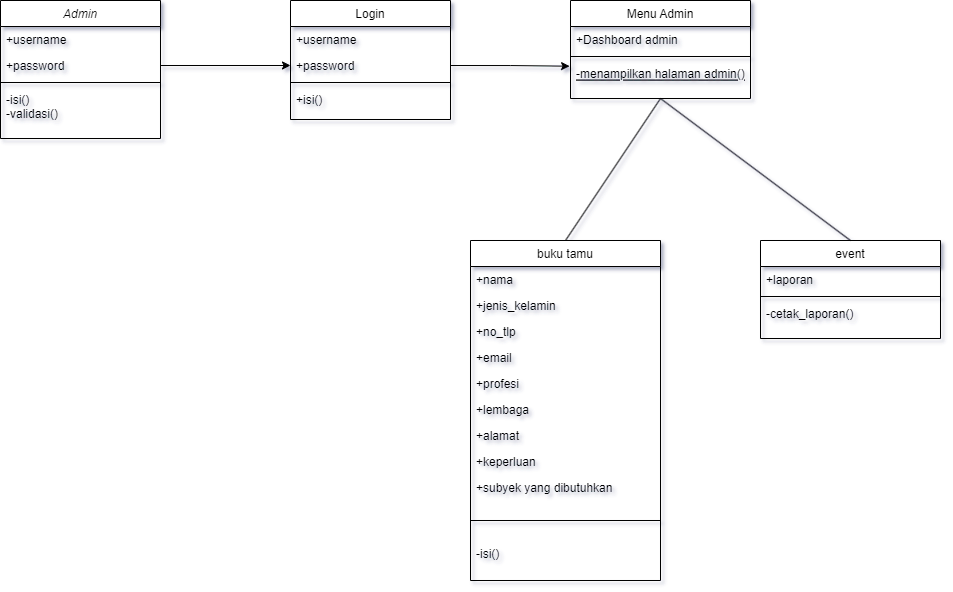

The diagram above was exported from draw.io. Its source (the exported page's mxGraphModel, read from the mxfile embedded in the PNG):
<mxGraphModel dx="914" dy="518" grid="1" gridSize="10" guides="1" tooltips="1" connect="1" arrows="1" fold="1" page="1" pageScale="1" pageWidth="1169" pageHeight="827" math="0" shadow="0">
  <root>
    <mxCell id="WIyWlLk6GJQsqaUBKTNV-0" />
    <mxCell id="WIyWlLk6GJQsqaUBKTNV-1" parent="WIyWlLk6GJQsqaUBKTNV-0" />
    <mxCell id="zkfFHV4jXpPFQw0GAbJ--0" value="Admin" style="swimlane;fontStyle=2;align=center;verticalAlign=top;childLayout=stackLayout;horizontal=1;startSize=26;horizontalStack=0;resizeParent=1;resizeLast=0;collapsible=1;marginBottom=0;rounded=0;shadow=0;strokeWidth=1;" parent="WIyWlLk6GJQsqaUBKTNV-1" vertex="1">
      <mxGeometry x="40" y="150" width="160" height="138" as="geometry">
        <mxRectangle x="230" y="140" width="160" height="26" as="alternateBounds" />
      </mxGeometry>
    </mxCell>
    <mxCell id="zkfFHV4jXpPFQw0GAbJ--1" value="+username" style="text;align=left;verticalAlign=top;spacingLeft=4;spacingRight=4;overflow=hidden;rotatable=0;points=[[0,0.5],[1,0.5]];portConstraint=eastwest;" parent="zkfFHV4jXpPFQw0GAbJ--0" vertex="1">
      <mxGeometry y="26" width="160" height="26" as="geometry" />
    </mxCell>
    <mxCell id="zkfFHV4jXpPFQw0GAbJ--2" value="+password" style="text;align=left;verticalAlign=top;spacingLeft=4;spacingRight=4;overflow=hidden;rotatable=0;points=[[0,0.5],[1,0.5]];portConstraint=eastwest;rounded=0;shadow=0;html=0;" parent="zkfFHV4jXpPFQw0GAbJ--0" vertex="1">
      <mxGeometry y="52" width="160" height="26" as="geometry" />
    </mxCell>
    <mxCell id="zkfFHV4jXpPFQw0GAbJ--4" value="" style="line;html=1;strokeWidth=1;align=left;verticalAlign=middle;spacingTop=-1;spacingLeft=3;spacingRight=3;rotatable=0;labelPosition=right;points=[];portConstraint=eastwest;" parent="zkfFHV4jXpPFQw0GAbJ--0" vertex="1">
      <mxGeometry y="78" width="160" height="8" as="geometry" />
    </mxCell>
    <mxCell id="zkfFHV4jXpPFQw0GAbJ--5" value="-isi()&#10;-validasi()" style="text;align=left;verticalAlign=top;spacingLeft=4;spacingRight=4;overflow=hidden;rotatable=0;points=[[0,0.5],[1,0.5]];portConstraint=eastwest;" parent="zkfFHV4jXpPFQw0GAbJ--0" vertex="1">
      <mxGeometry y="86" width="160" height="44" as="geometry" />
    </mxCell>
    <mxCell id="zkfFHV4jXpPFQw0GAbJ--6" value="Menu Admin" style="swimlane;fontStyle=0;align=center;verticalAlign=top;childLayout=stackLayout;horizontal=1;startSize=26;horizontalStack=0;resizeParent=1;resizeLast=0;collapsible=1;marginBottom=0;rounded=0;shadow=0;strokeWidth=1;" parent="WIyWlLk6GJQsqaUBKTNV-1" vertex="1">
      <mxGeometry x="610" y="150" width="180" height="98" as="geometry">
        <mxRectangle x="130" y="380" width="160" height="26" as="alternateBounds" />
      </mxGeometry>
    </mxCell>
    <mxCell id="zkfFHV4jXpPFQw0GAbJ--7" value="+Dashboard admin" style="text;align=left;verticalAlign=top;spacingLeft=4;spacingRight=4;overflow=hidden;rotatable=0;points=[[0,0.5],[1,0.5]];portConstraint=eastwest;" parent="zkfFHV4jXpPFQw0GAbJ--6" vertex="1">
      <mxGeometry y="26" width="180" height="26" as="geometry" />
    </mxCell>
    <mxCell id="zkfFHV4jXpPFQw0GAbJ--9" value="" style="line;html=1;strokeWidth=1;align=left;verticalAlign=middle;spacingTop=-1;spacingLeft=3;spacingRight=3;rotatable=0;labelPosition=right;points=[];portConstraint=eastwest;" parent="zkfFHV4jXpPFQw0GAbJ--6" vertex="1">
      <mxGeometry y="52" width="180" height="8" as="geometry" />
    </mxCell>
    <mxCell id="zkfFHV4jXpPFQw0GAbJ--10" value="-menampilkan halaman admin()" style="text;align=left;verticalAlign=top;spacingLeft=4;spacingRight=4;overflow=hidden;rotatable=0;points=[[0,0.5],[1,0.5]];portConstraint=eastwest;fontStyle=4" parent="zkfFHV4jXpPFQw0GAbJ--6" vertex="1">
      <mxGeometry y="60" width="180" height="26" as="geometry" />
    </mxCell>
    <mxCell id="zkfFHV4jXpPFQw0GAbJ--13" value="buku tamu" style="swimlane;fontStyle=0;align=center;verticalAlign=top;childLayout=stackLayout;horizontal=1;startSize=26;horizontalStack=0;resizeParent=1;resizeLast=0;collapsible=1;marginBottom=0;rounded=0;shadow=0;strokeWidth=1;" parent="WIyWlLk6GJQsqaUBKTNV-1" vertex="1">
      <mxGeometry x="510" y="390" width="190" height="340" as="geometry">
        <mxRectangle x="340" y="380" width="170" height="26" as="alternateBounds" />
      </mxGeometry>
    </mxCell>
    <mxCell id="zkfFHV4jXpPFQw0GAbJ--14" value="+nama" style="text;align=left;verticalAlign=top;spacingLeft=4;spacingRight=4;overflow=hidden;rotatable=0;points=[[0,0.5],[1,0.5]];portConstraint=eastwest;" parent="zkfFHV4jXpPFQw0GAbJ--13" vertex="1">
      <mxGeometry y="26" width="190" height="26" as="geometry" />
    </mxCell>
    <mxCell id="3DrVOTnRxROhgqqL_bRm-2" value="+jenis_kelamin" style="text;align=left;verticalAlign=top;spacingLeft=4;spacingRight=4;overflow=hidden;rotatable=0;points=[[0,0.5],[1,0.5]];portConstraint=eastwest;" vertex="1" parent="zkfFHV4jXpPFQw0GAbJ--13">
      <mxGeometry y="52" width="190" height="26" as="geometry" />
    </mxCell>
    <mxCell id="3DrVOTnRxROhgqqL_bRm-3" value="+no_tlp" style="text;align=left;verticalAlign=top;spacingLeft=4;spacingRight=4;overflow=hidden;rotatable=0;points=[[0,0.5],[1,0.5]];portConstraint=eastwest;" vertex="1" parent="zkfFHV4jXpPFQw0GAbJ--13">
      <mxGeometry y="78" width="190" height="26" as="geometry" />
    </mxCell>
    <mxCell id="3DrVOTnRxROhgqqL_bRm-4" value="+email" style="text;align=left;verticalAlign=top;spacingLeft=4;spacingRight=4;overflow=hidden;rotatable=0;points=[[0,0.5],[1,0.5]];portConstraint=eastwest;" vertex="1" parent="zkfFHV4jXpPFQw0GAbJ--13">
      <mxGeometry y="104" width="190" height="26" as="geometry" />
    </mxCell>
    <mxCell id="3DrVOTnRxROhgqqL_bRm-5" value="+profesi" style="text;align=left;verticalAlign=top;spacingLeft=4;spacingRight=4;overflow=hidden;rotatable=0;points=[[0,0.5],[1,0.5]];portConstraint=eastwest;" vertex="1" parent="zkfFHV4jXpPFQw0GAbJ--13">
      <mxGeometry y="130" width="190" height="26" as="geometry" />
    </mxCell>
    <mxCell id="3DrVOTnRxROhgqqL_bRm-6" value="+lembaga" style="text;align=left;verticalAlign=top;spacingLeft=4;spacingRight=4;overflow=hidden;rotatable=0;points=[[0,0.5],[1,0.5]];portConstraint=eastwest;" vertex="1" parent="zkfFHV4jXpPFQw0GAbJ--13">
      <mxGeometry y="156" width="190" height="26" as="geometry" />
    </mxCell>
    <mxCell id="3DrVOTnRxROhgqqL_bRm-7" value="+alamat" style="text;align=left;verticalAlign=top;spacingLeft=4;spacingRight=4;overflow=hidden;rotatable=0;points=[[0,0.5],[1,0.5]];portConstraint=eastwest;" vertex="1" parent="zkfFHV4jXpPFQw0GAbJ--13">
      <mxGeometry y="182" width="190" height="26" as="geometry" />
    </mxCell>
    <mxCell id="3DrVOTnRxROhgqqL_bRm-8" value="+keperluan" style="text;align=left;verticalAlign=top;spacingLeft=4;spacingRight=4;overflow=hidden;rotatable=0;points=[[0,0.5],[1,0.5]];portConstraint=eastwest;" vertex="1" parent="zkfFHV4jXpPFQw0GAbJ--13">
      <mxGeometry y="208" width="190" height="26" as="geometry" />
    </mxCell>
    <mxCell id="3DrVOTnRxROhgqqL_bRm-9" value="+subyek yang dibutuhkan" style="text;align=left;verticalAlign=top;spacingLeft=4;spacingRight=4;overflow=hidden;rotatable=0;points=[[0,0.5],[1,0.5]];portConstraint=eastwest;" vertex="1" parent="zkfFHV4jXpPFQw0GAbJ--13">
      <mxGeometry y="234" width="190" height="26" as="geometry" />
    </mxCell>
    <mxCell id="zkfFHV4jXpPFQw0GAbJ--15" value="" style="line;html=1;strokeWidth=1;align=left;verticalAlign=middle;spacingTop=-1;spacingLeft=3;spacingRight=3;rotatable=0;labelPosition=right;points=[];portConstraint=eastwest;" parent="zkfFHV4jXpPFQw0GAbJ--13" vertex="1">
      <mxGeometry y="260" width="190" height="40" as="geometry" />
    </mxCell>
    <mxCell id="3DrVOTnRxROhgqqL_bRm-10" value="-isi()" style="text;align=left;verticalAlign=top;spacingLeft=4;spacingRight=4;overflow=hidden;rotatable=0;points=[[0,0.5],[1,0.5]];portConstraint=eastwest;" vertex="1" parent="zkfFHV4jXpPFQw0GAbJ--13">
      <mxGeometry y="300" width="190" height="26" as="geometry" />
    </mxCell>
    <mxCell id="zkfFHV4jXpPFQw0GAbJ--17" value="Login" style="swimlane;fontStyle=0;align=center;verticalAlign=top;childLayout=stackLayout;horizontal=1;startSize=26;horizontalStack=0;resizeParent=1;resizeLast=0;collapsible=1;marginBottom=0;rounded=0;shadow=0;strokeWidth=1;" parent="WIyWlLk6GJQsqaUBKTNV-1" vertex="1">
      <mxGeometry x="330" y="150" width="160" height="119" as="geometry">
        <mxRectangle x="550" y="140" width="160" height="26" as="alternateBounds" />
      </mxGeometry>
    </mxCell>
    <mxCell id="zkfFHV4jXpPFQw0GAbJ--18" value="+username" style="text;align=left;verticalAlign=top;spacingLeft=4;spacingRight=4;overflow=hidden;rotatable=0;points=[[0,0.5],[1,0.5]];portConstraint=eastwest;" parent="zkfFHV4jXpPFQw0GAbJ--17" vertex="1">
      <mxGeometry y="26" width="160" height="26" as="geometry" />
    </mxCell>
    <mxCell id="zkfFHV4jXpPFQw0GAbJ--19" value="+password" style="text;align=left;verticalAlign=top;spacingLeft=4;spacingRight=4;overflow=hidden;rotatable=0;points=[[0,0.5],[1,0.5]];portConstraint=eastwest;rounded=0;shadow=0;html=0;" parent="zkfFHV4jXpPFQw0GAbJ--17" vertex="1">
      <mxGeometry y="52" width="160" height="26" as="geometry" />
    </mxCell>
    <mxCell id="zkfFHV4jXpPFQw0GAbJ--23" value="" style="line;html=1;strokeWidth=1;align=left;verticalAlign=middle;spacingTop=-1;spacingLeft=3;spacingRight=3;rotatable=0;labelPosition=right;points=[];portConstraint=eastwest;" parent="zkfFHV4jXpPFQw0GAbJ--17" vertex="1">
      <mxGeometry y="78" width="160" height="8" as="geometry" />
    </mxCell>
    <mxCell id="zkfFHV4jXpPFQw0GAbJ--24" value="+isi()" style="text;align=left;verticalAlign=top;spacingLeft=4;spacingRight=4;overflow=hidden;rotatable=0;points=[[0,0.5],[1,0.5]];portConstraint=eastwest;" parent="zkfFHV4jXpPFQw0GAbJ--17" vertex="1">
      <mxGeometry y="86" width="160" height="26" as="geometry" />
    </mxCell>
    <mxCell id="3DrVOTnRxROhgqqL_bRm-18" value="event" style="swimlane;fontStyle=0;align=center;verticalAlign=top;childLayout=stackLayout;horizontal=1;startSize=26;horizontalStack=0;resizeParent=1;resizeLast=0;collapsible=1;marginBottom=0;rounded=0;shadow=0;strokeWidth=1;" vertex="1" parent="WIyWlLk6GJQsqaUBKTNV-1">
      <mxGeometry x="800" y="390" width="180" height="98" as="geometry">
        <mxRectangle x="130" y="380" width="160" height="26" as="alternateBounds" />
      </mxGeometry>
    </mxCell>
    <mxCell id="3DrVOTnRxROhgqqL_bRm-19" value="+laporan" style="text;align=left;verticalAlign=top;spacingLeft=4;spacingRight=4;overflow=hidden;rotatable=0;points=[[0,0.5],[1,0.5]];portConstraint=eastwest;" vertex="1" parent="3DrVOTnRxROhgqqL_bRm-18">
      <mxGeometry y="26" width="180" height="26" as="geometry" />
    </mxCell>
    <mxCell id="3DrVOTnRxROhgqqL_bRm-20" value="" style="line;html=1;strokeWidth=1;align=left;verticalAlign=middle;spacingTop=-1;spacingLeft=3;spacingRight=3;rotatable=0;labelPosition=right;points=[];portConstraint=eastwest;" vertex="1" parent="3DrVOTnRxROhgqqL_bRm-18">
      <mxGeometry y="52" width="180" height="8" as="geometry" />
    </mxCell>
    <mxCell id="3DrVOTnRxROhgqqL_bRm-28" value="-cetak_laporan()" style="text;align=left;verticalAlign=top;spacingLeft=4;spacingRight=4;overflow=hidden;rotatable=0;points=[[0,0.5],[1,0.5]];portConstraint=eastwest;" vertex="1" parent="3DrVOTnRxROhgqqL_bRm-18">
      <mxGeometry y="60" width="180" height="26" as="geometry" />
    </mxCell>
    <mxCell id="3DrVOTnRxROhgqqL_bRm-23" style="edgeStyle=orthogonalEdgeStyle;rounded=0;orthogonalLoop=1;jettySize=auto;html=1;exitX=1;exitY=0.5;exitDx=0;exitDy=0;entryX=0;entryY=0.5;entryDx=0;entryDy=0;" edge="1" parent="WIyWlLk6GJQsqaUBKTNV-1" source="zkfFHV4jXpPFQw0GAbJ--2" target="zkfFHV4jXpPFQw0GAbJ--19">
      <mxGeometry relative="1" as="geometry" />
    </mxCell>
    <mxCell id="3DrVOTnRxROhgqqL_bRm-24" style="edgeStyle=orthogonalEdgeStyle;rounded=0;orthogonalLoop=1;jettySize=auto;html=1;exitX=1;exitY=0.5;exitDx=0;exitDy=0;entryX=-0.005;entryY=0.219;entryDx=0;entryDy=0;entryPerimeter=0;" edge="1" parent="WIyWlLk6GJQsqaUBKTNV-1" source="zkfFHV4jXpPFQw0GAbJ--19" target="zkfFHV4jXpPFQw0GAbJ--10">
      <mxGeometry relative="1" as="geometry" />
    </mxCell>
    <mxCell id="3DrVOTnRxROhgqqL_bRm-26" value="" style="endArrow=none;html=1;rounded=0;strokeColor=default;entryX=0.5;entryY=1;entryDx=0;entryDy=0;exitX=0.5;exitY=0;exitDx=0;exitDy=0;" edge="1" parent="WIyWlLk6GJQsqaUBKTNV-1" source="zkfFHV4jXpPFQw0GAbJ--13" target="zkfFHV4jXpPFQw0GAbJ--6">
      <mxGeometry width="50" height="50" relative="1" as="geometry">
        <mxPoint x="650" y="360" as="sourcePoint" />
        <mxPoint x="700" y="310" as="targetPoint" />
      </mxGeometry>
    </mxCell>
    <mxCell id="3DrVOTnRxROhgqqL_bRm-27" value="" style="endArrow=none;html=1;rounded=0;strokeColor=default;entryX=0.5;entryY=1;entryDx=0;entryDy=0;exitX=0.5;exitY=0;exitDx=0;exitDy=0;" edge="1" parent="WIyWlLk6GJQsqaUBKTNV-1" source="3DrVOTnRxROhgqqL_bRm-18" target="zkfFHV4jXpPFQw0GAbJ--6">
      <mxGeometry width="50" height="50" relative="1" as="geometry">
        <mxPoint x="860" y="350" as="sourcePoint" />
        <mxPoint x="710" y="258.0000000000001" as="targetPoint" />
      </mxGeometry>
    </mxCell>
  </root>
</mxGraphModel>